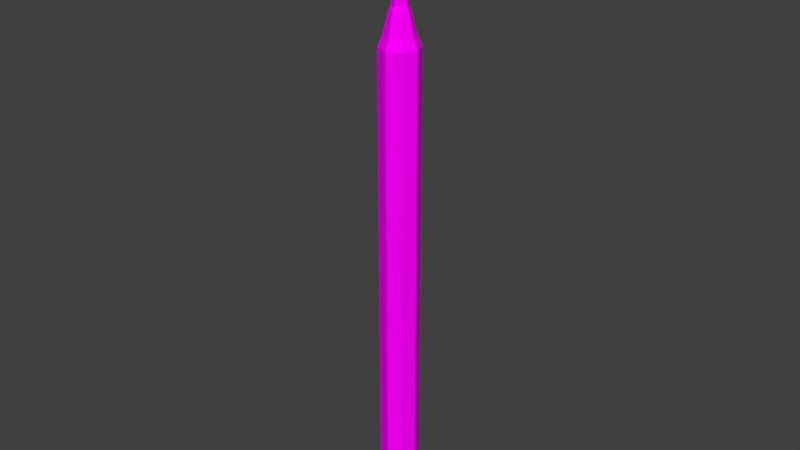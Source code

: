 # Source: sculptureTool1.blend  (saved by Blender 2.77.0; exported with 4.5.12 LTS)
import bpy
from mathutils import Matrix  # noqa: F401  (used for matrix-valued properties, if any)

bpy.ops.wm.read_factory_settings(use_empty=True)
scene = bpy.context.scene
scene.name = 'Scene'

# ---- collections
col_collection_1 = bpy.data.collections.new('Collection 1'); scene.collection.children.link(col_collection_1)

# ---- images (referenced by path relative to the original .blend; pixels are not part of the script)
import os
ASSET_DIR = os.environ.get("B2B_ASSET_DIR", "")  # directory of the original .blend (textures are referenced by path, not embedded)
HERE = os.path.dirname(os.path.abspath(__file__))  # packed textures are extracted next to this script under _unpacked/

def load_image(name, relpath, width, height, colorspace="sRGB"):
    """Load a texture the original file referenced (path relative to the .blend, or extracted next to this script)."""
    p = next((c for c in (os.path.join(HERE, relpath), os.path.join(ASSET_DIR, relpath)) if relpath and os.path.exists(c)), "")
    if p:
        img = bpy.data.images.load(p, check_existing=True)
        img.name = name
    else:  # same state as the original file: an image datablock whose file is absent (Cycles renders it pink)
        img = bpy.data.images.new(name, width, height)
        img.source = "FILE"
        img.filepath = "//" + (relpath or name)
    img.colorspace_settings.name = colorspace
    return img
img_colorpalette_jpg_001 = load_image('colorPalette.jpg.001', 'colorPalette.jpg', 1024, 1024, 'sRGB')

# ---- materials (node trees are filled in below, after node groups)
mat_material = bpy.data.materials.new('Material')
mat_material.alpha_threshold = 0.0
mat_material.roughness = 0.5
mat_material.line_color = (0.0, 0.0, 0.0, 1.0)

# ---- material node trees
mat_material.use_nodes = True; mat_material.node_tree.nodes.clear()
_N = mat_material.node_tree.nodes; _L = mat_material.node_tree.links
n0 = _N.new('ShaderNodeOutputMaterial'); n0.name = 'Material Output'; n0.location = (300, 300)
n1 = _N.new('ShaderNodeBsdfDiffuse'); n1.name = 'Diffuse BSDF'; n1.location = (10, 300)
n2 = _N.new('ShaderNodeTexCoord'); n2.name = 'Texture Coordinate'; n2.location = (-183, 230)
n3 = _N.new('ShaderNodeTexImage'); n3.name = 'Image Texture'; n3.location = (228, 132)
n3.width = 140
n3.image = img_colorpalette_jpg_001
_L.new(n1.outputs[0], n0.inputs[0])
_L.new(n2.outputs[2], n3.inputs[0])
_L.new(n3.outputs[0], n1.inputs[0])
n0.is_active_output = True

# ---- world
world_world = bpy.data.worlds.new('World'); scene.world = world_world
world_world.color = (0.05088, 0.05088, 0.05088)
world_world.use_sun_shadow = False
world_world.sun_shadow_jitter_overblur = 0.0
world_world.cycles.sampling_method = 'MANUAL'

# ---- meshes
me_cube = bpy.data.meshes.new('Cube')
me_cube.from_pydata([(-3.778e-08, 2.731e-09, -0.1647), (-3.778e-08, 2.731e-09, 4.391), (-3.778e-08, 0.1662, -0.1647), (-3.778e-08, 0.1662, 3.97), (0.1175, 0.1175, -0.1647), (0.1175, 0.1175, 3.97), (0.1662, -4.533e-09, -0.1647), (0.1662, -4.533e-09, 3.97), (0.1175, -0.1175, -0.1647), (0.1175, -0.1175, 3.97), (-5.23e-08, -0.1662, -0.1647), (-5.23e-08, -0.1662, 3.97), (-0.1175, -0.1175, -0.1647), (-0.1175, -0.1175, 3.97), (-0.1662, 4.712e-09, -0.1647), (-0.1662, 4.712e-09, 3.97), (-0.1175, 0.1175, -0.1647), (-0.1175, 0.1175, 3.97), (0.09228, 0.09228, 4.055), (-3.835e-08, 0.1305, 4.055), (0.1305, -3.958e-09, 4.055), (0.09228, -0.09228, 4.055), (-4.885e-08, -0.1305, 4.055), (-0.09228, -0.09228, 4.055), (-0.1305, 5.287e-09, 4.055), (-0.09228, 0.09228, 4.055), (0.05656, 0.05656, 4.251), (-3.591e-08, 0.07998, 4.251), (0.07998, -2.328e-09, 4.251), (0.05656, -0.05656, 4.251), (-4.315e-08, -0.07998, 4.251), (-0.05656, -0.05656, 4.251), (-0.07998, 3.657e-09, 4.251), (-0.05656, 0.05656, 4.251), (-4.406e-08, 1.094e-08, 4.162), (-4.995e-08, 0.005383, 4.799), (-4.406e-08, 0.07722, 4.162), (-4.979e-08, 0.01195, 4.799), (0.0546, 0.0546, 4.162), (0.02121, 0.01043, 4.8), (0.07722, 7.568e-09, 4.162), (0.03012, 0.00593, 4.8), (0.0546, -0.0546, 4.162), (0.02121, 0.00104, 4.8), (-5.081e-08, -0.07722, 4.162), (-5.236e-08, -0.001333, 4.799), (-0.0546, -0.0546, 4.162), (-0.02121, 0.00104, 4.8), (-0.07722, 1.186e-08, 4.162), (-0.03012, 0.00593, 4.8), (-0.0546, 0.0546, 4.162), (-0.02121, 0.01043, 4.8), (-0.07215, -0.008242, 4.772), (-0.1755, 0.02022, 5.193), (-0.07215, 0.02599, 4.772), (-0.1755, 0.05445, 5.193), (0.07215, -0.008242, 4.772), (0.1755, 0.02022, 5.193), (0.07215, 0.02599, 4.772), (0.1755, 0.05445, 5.193), (-0.08671, 0.01245, 4.838), (-0.1078, 0.0371, 4.911), (-0.1313, 0.04938, 4.987), (-0.1531, 0.04938, 5.062), (-0.1692, 0.03926, 5.132), (-0.1692, 0.07349, 5.132), (-0.1531, 0.08361, 5.062), (-0.1313, 0.08361, 4.987), (-0.1078, 0.07133, 4.911), (-0.08671, 0.04668, 4.838), (0.1692, 0.07349, 5.132), (0.1531, 0.08361, 5.062), (0.1313, 0.08361, 4.987), (0.1078, 0.07133, 4.911), (0.08671, 0.04668, 4.838), (0.1692, 0.03926, 5.132), (0.1531, 0.04938, 5.062), (0.1313, 0.04938, 4.987), (0.1078, 0.0371, 4.911), (0.08671, 0.01245, 4.838)], [], [(0, 2, 4), (1, 26, 27), (2, 3, 5, 4), (0, 4, 6), (1, 28, 26), (4, 5, 7, 6), (0, 6, 8), (1, 29, 28), (6, 7, 9, 8), (0, 8, 10), (1, 30, 29), (8, 9, 11, 10), (0, 10, 12), (1, 31, 30), (10, 11, 13, 12), (0, 12, 14), (1, 32, 31), (12, 13, 15, 14), (0, 14, 16), (1, 33, 32), (14, 15, 17, 16), (0, 16, 2), (1, 27, 33), (16, 17, 3, 2), (19, 18, 5, 3), (18, 20, 7, 5), (20, 21, 9, 7), (21, 22, 11, 9), (22, 23, 13, 11), (23, 24, 15, 13), (24, 25, 17, 15), (25, 19, 3, 17), (27, 26, 18, 19), (26, 28, 20, 18), (28, 29, 21, 20), (29, 30, 22, 21), (30, 31, 23, 22), (31, 32, 24, 23), (32, 33, 25, 24), (33, 27, 19, 25), (34, 36, 38), (35, 39, 37), (36, 37, 39, 38), (34, 38, 40), (35, 41, 39), (38, 39, 41, 40), (34, 40, 42), (35, 43, 41), (40, 41, 43, 42), (34, 42, 44), (35, 45, 43), (42, 43, 45, 44), (34, 44, 46), (35, 47, 45), (44, 45, 47, 46), (34, 46, 48), (35, 49, 47), (46, 47, 49, 48), (34, 48, 50), (35, 51, 49), (48, 49, 51, 50), (34, 50, 36), (35, 37, 51), (50, 51, 37, 36), (60, 69, 54, 52), (69, 74, 58, 54), (74, 79, 56, 58), (79, 60, 52, 56), (52, 54, 58, 56), (57, 59, 55, 53), (57, 53, 64, 75), (75, 64, 63, 76), (76, 63, 62, 77), (77, 62, 61, 78), (78, 61, 60, 79), (59, 57, 75, 70), (70, 75, 76, 71), (71, 76, 77, 72), (72, 77, 78, 73), (73, 78, 79, 74), (55, 59, 70, 65), (65, 70, 71, 66), (66, 71, 72, 67), (67, 72, 73, 68), (68, 73, 74, 69), (53, 55, 65, 64), (64, 65, 66, 63), (63, 66, 67, 62), (62, 67, 68, 61), (61, 68, 69, 60)])
_uv = me_cube.uv_layers.new(name='UVMap')
_uv.uv.foreach_set('vector', [0.5585, 0.4643, 0.5577, 0.4641, 0.5582, 0.4639, 0.5563, 0.4639, 0.5565, 0.4643, 0.5562, 0.4643, 0.556, 0.4748, 0.556, 0.465, 0.5567, 0.465, 0.5567, 0.4748, 0.5585, 0.4643, 0.5582, 0.4639, 0.5588, 0.4639, 0.5533, 0.4748, 0.5534, 0.4744, 0.5536, 0.4744, 0.554, 0.4639, 0.554, 0.4737, 0.5536, 0.4737, 0.5536, 0.4639, 0.5585, 0.4643, 0.5588, 0.4639, 0.5593, 0.4641, 0.5533, 0.4748, 0.5531, 0.4744, 0.5534, 0.4744, 0.5536, 0.4639, 0.5536, 0.4737, 0.553, 0.4737, 0.553, 0.4639, 0.5585, 0.4643, 0.5593, 0.4641, 0.5593, 0.4644, 0.5533, 0.4748, 0.5529, 0.4744, 0.5531, 0.4744, 0.553, 0.4639, 0.553, 0.4737, 0.5525, 0.4737, 0.5525, 0.4639, 0.5585, 0.4643, 0.5593, 0.4644, 0.5588, 0.4646, 0.5574, 0.4748, 0.5573, 0.4744, 0.5576, 0.4744, 0.5577, 0.4639, 0.5577, 0.4737, 0.5571, 0.4737, 0.5571, 0.4639, 0.5585, 0.4643, 0.5588, 0.4646, 0.5582, 0.4646, 0.5574, 0.4748, 0.5571, 0.4744, 0.5573, 0.4744, 0.5571, 0.4639, 0.5571, 0.4737, 0.5567, 0.4737, 0.5567, 0.4639, 0.5585, 0.4643, 0.5582, 0.4646, 0.5577, 0.4644, 0.5548, 0.4748, 0.5546, 0.4744, 0.5549, 0.4744, 0.5556, 0.4639, 0.5551, 0.4737, 0.5545, 0.4737, 0.5549, 0.4639, 0.5585, 0.4643, 0.5577, 0.4644, 0.5577, 0.4641, 0.5548, 0.4748, 0.5544, 0.4744, 0.5546, 0.4744, 0.5556, 0.4747, 0.5556, 0.4649, 0.556, 0.465, 0.556, 0.4748, 0.5561, 0.4648, 0.5566, 0.4648, 0.5567, 0.465, 0.556, 0.465, 0.5539, 0.474, 0.5535, 0.4739, 0.5536, 0.4737, 0.554, 0.4737, 0.5535, 0.4739, 0.553, 0.4739, 0.553, 0.4737, 0.5536, 0.4737, 0.553, 0.4739, 0.5527, 0.474, 0.5525, 0.4737, 0.553, 0.4737, 0.5577, 0.4739, 0.5572, 0.4739, 0.5571, 0.4737, 0.5577, 0.4737, 0.5554, 0.474, 0.555, 0.4739, 0.5551, 0.4737, 0.5556, 0.4738, 0.555, 0.4739, 0.5546, 0.4739, 0.5545, 0.4737, 0.5551, 0.4737, 0.5546, 0.4739, 0.5542, 0.474, 0.554, 0.4737, 0.5545, 0.4737, 0.5562, 0.4643, 0.5565, 0.4643, 0.5566, 0.4648, 0.5561, 0.4648, 0.5536, 0.4744, 0.5534, 0.4744, 0.5535, 0.4739, 0.5539, 0.474, 0.5534, 0.4744, 0.5531, 0.4744, 0.553, 0.4739, 0.5535, 0.4739, 0.5531, 0.4744, 0.5529, 0.4744, 0.5527, 0.474, 0.553, 0.4739, 0.5576, 0.4744, 0.5573, 0.4744, 0.5572, 0.4739, 0.5577, 0.4739, 0.5551, 0.4744, 0.5549, 0.4744, 0.555, 0.4739, 0.5554, 0.474, 0.5549, 0.4744, 0.5546, 0.4744, 0.5546, 0.4739, 0.555, 0.4739, 0.5546, 0.4744, 0.5544, 0.4744, 0.5542, 0.474, 0.5546, 0.4739, 0.3359, 0.02603, 0.3361, 0.02615, 0.336, 0.02634, 0.3362, 0.02585, 0.3362, 0.02575, 0.3362, 0.02584, 0.338, 0.02664, 0.338, 0.02388, 0.3381, 0.02388, 0.3382, 0.02665, 0.3359, 0.02603, 0.336, 0.02634, 0.3358, 0.02634, 0.3362, 0.02585, 0.3362, 0.02572, 0.3362, 0.02575, 0.3366, 0.02838, 0.3368, 0.02572, 0.3368, 0.02571, 0.3368, 0.02836, 0.3359, 0.02603, 0.3358, 0.02634, 0.3357, 0.02615, 0.3362, 0.02585, 0.3362, 0.02576, 0.3362, 0.02572, 0.3368, 0.02836, 0.3368, 0.02571, 0.3368, 0.02572, 0.3369, 0.02838, 0.3359, 0.02603, 0.3357, 0.02615, 0.3357, 0.0259, 0.3362, 0.02585, 0.3362, 0.02585, 0.3362, 0.02576, 0.3379, 0.02389, 0.3378, 0.02667, 0.3377, 0.02667, 0.3377, 0.02388, 0.3359, 0.02603, 0.3357, 0.0259, 0.3358, 0.02572, 0.3362, 0.02585, 0.3362, 0.02594, 0.3362, 0.02585, 0.3377, 0.02388, 0.3377, 0.02667, 0.3377, 0.02667, 0.3376, 0.02389, 0.3359, 0.02603, 0.3358, 0.02572, 0.336, 0.02572, 0.3362, 0.02585, 0.3362, 0.02598, 0.3362, 0.02594, 0.3382, 0.0266, 0.3383, 0.02389, 0.3383, 0.02388, 0.3383, 0.02658, 0.3359, 0.02603, 0.336, 0.02572, 0.3361, 0.0259, 0.3362, 0.02585, 0.3362, 0.02594, 0.3362, 0.02598, 0.3383, 0.02658, 0.3383, 0.02388, 0.3384, 0.02389, 0.3385, 0.0266, 0.3359, 0.02603, 0.3361, 0.0259, 0.3361, 0.02615, 0.3362, 0.02585, 0.3362, 0.02584, 0.3362, 0.02594, 0.3379, 0.02665, 0.338, 0.02388, 0.338, 0.02388, 0.338, 0.02664, 0.3373, 0.02601, 0.3372, 0.02602, 0.3373, 0.02572, 0.3374, 0.02571, 0.3369, 0.02542, 0.3373, 0.02542, 0.3373, 0.02571, 0.3369, 0.02571, 0.337, 0.0273, 0.3371, 0.02731, 0.3371, 0.02761, 0.337, 0.0276, 0.3359, 0.02542, 0.3364, 0.02542, 0.3364, 0.02572, 0.336, 0.02572, 0.3361, 0.02572, 0.3362, 0.02572, 0.3362, 0.02634, 0.3361, 0.02634, 0.3374, 0.02724, 0.3374, 0.02724, 0.3374, 0.02571, 0.3374, 0.02571, 0.3357, 0.02388, 0.3366, 0.02388, 0.3366, 0.02414, 0.3357, 0.02414, 0.3357, 0.02414, 0.3366, 0.02414, 0.3366, 0.02444, 0.3357, 0.02444, 0.3357, 0.02444, 0.3366, 0.02444, 0.3365, 0.02477, 0.3358, 0.02477, 0.3358, 0.02477, 0.3365, 0.02477, 0.3364, 0.0251, 0.3359, 0.0251, 0.3359, 0.0251, 0.3364, 0.0251, 0.3364, 0.02542, 0.3359, 0.02542, 0.337, 0.02571, 0.3371, 0.02572, 0.3371, 0.02598, 0.337, 0.02597, 0.337, 0.02597, 0.3371, 0.02598, 0.337, 0.02629, 0.3369, 0.02628, 0.3369, 0.02628, 0.337, 0.02629, 0.337, 0.02663, 0.3369, 0.02662, 0.3369, 0.02662, 0.337, 0.02663, 0.337, 0.02697, 0.337, 0.02696, 0.337, 0.02696, 0.337, 0.02697, 0.3371, 0.02731, 0.337, 0.0273, 0.3366, 0.02388, 0.3376, 0.02388, 0.3376, 0.02415, 0.3367, 0.02415, 0.3367, 0.02415, 0.3376, 0.02415, 0.3375, 0.02445, 0.3367, 0.02445, 0.3367, 0.02445, 0.3375, 0.02445, 0.3375, 0.02477, 0.3368, 0.02477, 0.3368, 0.02477, 0.3375, 0.02477, 0.3374, 0.0251, 0.3368, 0.0251, 0.3368, 0.0251, 0.3374, 0.0251, 0.3373, 0.02542, 0.3369, 0.02542, 0.3374, 0.0276, 0.3373, 0.02761, 0.3372, 0.02734, 0.3373, 0.02733, 0.3373, 0.02733, 0.3372, 0.02734, 0.3372, 0.02704, 0.3372, 0.02703, 0.3372, 0.02703, 0.3372, 0.02704, 0.3371, 0.0267, 0.3372, 0.02669, 0.3372, 0.02669, 0.3371, 0.0267, 0.3372, 0.02636, 0.3373, 0.02635, 0.3373, 0.02635, 0.3372, 0.02636, 0.3372, 0.02602, 0.3373, 0.02601])
me_cube.materials.append(mat_material)
me_cube.use_remesh_preserve_volume = False
me_cube.use_remesh_preserve_attributes = False
me_cube.use_mirror_vertex_groups = False
me_cube.update()

# ---- objects
ob_cube = bpy.data.objects.new('Cube', me_cube)

# ---- transforms, parenting, visibility, modifiers, constraints
ob_cube.location = (0.0, 0.0, 0.0)
ob_cube.lock_rotations_4d = False
ob_cube.empty_display_type = 'ARROWS'
ob_cube.lineart.crease_threshold = 0.0

# ---- collection membership
col_collection_1.objects.link(ob_cube)

# ---- scene / render settings (as saved in the file)
scene.frame_start = 1; scene.frame_end = 250; scene.frame_set(1)
scene.render.engine = 'CYCLES'
scene.render.resolution_percentage = 50
scene.render.dither_intensity = 0.0
scene.cycles.use_denoising = False
scene.cycles.samples = 128
scene.cycles.sampling_pattern = 'TABULATED_SOBOL'
scene.cycles.light_sampling_threshold = 0.0
scene.cycles.use_adaptive_sampling = False
scene.cycles.use_light_tree = False
scene.cycles.blur_glossy = 0.0
scene.cycles.sample_clamp_indirect = 0.0
scene.view_settings.view_transform = 'Standard'
bpy.context.view_layer.update()

# ---- added for rendering (the .blend has no active camera and no usable light): camera, sun
cam_auto = bpy.data.cameras.new('AutoCamera')
cam_auto.lens = 50.0
cam_auto.sensor_width = 36.0
cam_auto.clip_end = 1000.0
ob_auto_camera = bpy.data.objects.new('AutoCamera', cam_auto)
scene.collection.objects.link(ob_auto_camera)
ob_auto_camera.location = (4.97734, -5.97281, 6.49605)
ob_auto_camera.rotation_euler = (1.09748, -7.21219e-08, 0.694738)
scene.camera = ob_auto_camera
light_auto_sun = bpy.data.lights.new('AutoSun', 'SUN')
light_auto_sun.energy = 3.0
light_auto_sun.angle = 0.0523599
ob_auto_sun = bpy.data.objects.new('AutoSun', light_auto_sun)
scene.collection.objects.link(ob_auto_sun)
ob_auto_sun.rotation_euler = (0.872665, 0.174533, 0.523599)
bpy.context.view_layer.update()

